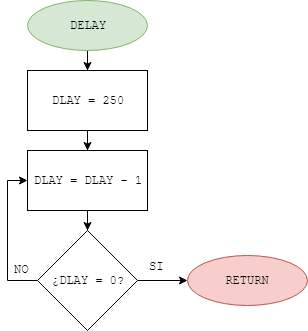

The diagram above was exported from draw.io. Its source (the exported page's mxGraphModel, read from the mxfile embedded in the PNG):
<mxGraphModel dx="1394" dy="824" grid="1" gridSize="10" guides="1" tooltips="1" connect="1" arrows="1" fold="1" page="1" pageScale="1" pageWidth="2336" pageHeight="1654" math="0" shadow="0">
  <root>
    <mxCell id="0" />
    <mxCell id="1" parent="0" />
    <mxCell id="LujmYmLBdmNqHTGRsTxK-9" style="edgeStyle=orthogonalEdgeStyle;rounded=0;orthogonalLoop=1;jettySize=auto;html=1;entryX=0.5;entryY=0;entryDx=0;entryDy=0;fontFamily=Courier New;" edge="1" parent="1" source="LujmYmLBdmNqHTGRsTxK-1" target="LujmYmLBdmNqHTGRsTxK-2">
      <mxGeometry relative="1" as="geometry" />
    </mxCell>
    <mxCell id="LujmYmLBdmNqHTGRsTxK-1" value="DELAY" style="ellipse;whiteSpace=wrap;html=1;fontFamily=Courier New;fillColor=#d5e8d4;strokeColor=#82b366;" vertex="1" parent="1">
      <mxGeometry x="440" y="20" width="120" height="50" as="geometry" />
    </mxCell>
    <mxCell id="LujmYmLBdmNqHTGRsTxK-10" style="edgeStyle=orthogonalEdgeStyle;rounded=0;orthogonalLoop=1;jettySize=auto;html=1;entryX=0.5;entryY=0;entryDx=0;entryDy=0;fontFamily=Courier New;" edge="1" parent="1" source="LujmYmLBdmNqHTGRsTxK-2" target="LujmYmLBdmNqHTGRsTxK-3">
      <mxGeometry relative="1" as="geometry" />
    </mxCell>
    <mxCell id="LujmYmLBdmNqHTGRsTxK-2" value="DLAY = 250" style="rounded=0;whiteSpace=wrap;html=1;fontFamily=Courier New;" vertex="1" parent="1">
      <mxGeometry x="440" y="90" width="120" height="60" as="geometry" />
    </mxCell>
    <mxCell id="LujmYmLBdmNqHTGRsTxK-11" style="edgeStyle=orthogonalEdgeStyle;rounded=0;orthogonalLoop=1;jettySize=auto;html=1;entryX=0.5;entryY=0;entryDx=0;entryDy=0;fontFamily=Courier New;" edge="1" parent="1" source="LujmYmLBdmNqHTGRsTxK-3" target="LujmYmLBdmNqHTGRsTxK-4">
      <mxGeometry relative="1" as="geometry" />
    </mxCell>
    <mxCell id="LujmYmLBdmNqHTGRsTxK-3" value="DLAY = DLAY - 1" style="rounded=0;whiteSpace=wrap;html=1;fontFamily=Courier New;" vertex="1" parent="1">
      <mxGeometry x="440" y="170" width="120" height="60" as="geometry" />
    </mxCell>
    <mxCell id="LujmYmLBdmNqHTGRsTxK-8" style="edgeStyle=orthogonalEdgeStyle;rounded=0;orthogonalLoop=1;jettySize=auto;html=1;fontFamily=Courier New;entryX=0;entryY=0.5;entryDx=0;entryDy=0;" edge="1" parent="1" source="LujmYmLBdmNqHTGRsTxK-4" target="LujmYmLBdmNqHTGRsTxK-3">
      <mxGeometry relative="1" as="geometry">
        <mxPoint x="400" y="200" as="targetPoint" />
        <Array as="points">
          <mxPoint x="420" y="300" />
          <mxPoint x="420" y="200" />
        </Array>
      </mxGeometry>
    </mxCell>
    <mxCell id="LujmYmLBdmNqHTGRsTxK-12" style="edgeStyle=orthogonalEdgeStyle;rounded=0;orthogonalLoop=1;jettySize=auto;html=1;entryX=0;entryY=0.5;entryDx=0;entryDy=0;fontFamily=Courier New;" edge="1" parent="1" source="LujmYmLBdmNqHTGRsTxK-4" target="LujmYmLBdmNqHTGRsTxK-7">
      <mxGeometry relative="1" as="geometry" />
    </mxCell>
    <mxCell id="LujmYmLBdmNqHTGRsTxK-4" value="¿DLAY = 0?" style="rhombus;whiteSpace=wrap;html=1;fontFamily=Courier New;" vertex="1" parent="1">
      <mxGeometry x="450" y="250" width="100" height="100" as="geometry" />
    </mxCell>
    <mxCell id="LujmYmLBdmNqHTGRsTxK-7" value="RETURN" style="ellipse;whiteSpace=wrap;html=1;fontFamily=Courier New;fillColor=#f8cecc;strokeColor=#b85450;" vertex="1" parent="1">
      <mxGeometry x="600" y="275" width="120" height="50" as="geometry" />
    </mxCell>
    <mxCell id="LujmYmLBdmNqHTGRsTxK-13" value="SI" style="text;html=1;resizable=0;points=[];autosize=1;align=left;verticalAlign=top;spacingTop=-4;fontFamily=Courier New;" vertex="1" parent="1">
      <mxGeometry x="560" y="277" width="30" height="20" as="geometry" />
    </mxCell>
    <mxCell id="LujmYmLBdmNqHTGRsTxK-14" value="NO" style="text;html=1;resizable=0;points=[];autosize=1;align=left;verticalAlign=top;spacingTop=-4;fontFamily=Courier New;" vertex="1" parent="1">
      <mxGeometry x="425" y="280" width="30" height="20" as="geometry" />
    </mxCell>
  </root>
</mxGraphModel>